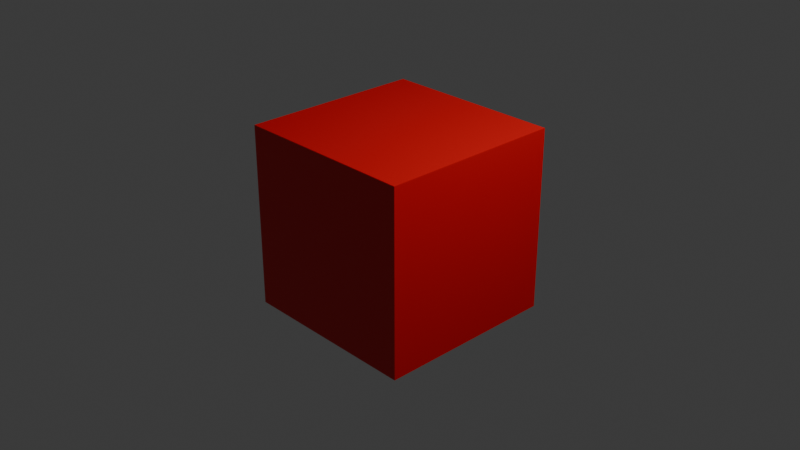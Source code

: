 # Source: RedCube.blend  (saved by Blender 5.0.119; exported with 4.5.12 LTS)
import bpy
from mathutils import Matrix  # noqa: F401  (used for matrix-valued properties, if any)

bpy.ops.wm.read_factory_settings(use_empty=True)
scene = bpy.context.scene
scene.name = 'Scene'

# ---- collections
col_collection = bpy.data.collections.new('Collection'); scene.collection.children.link(col_collection)

# ---- materials (node trees are filled in below, after node groups)
mat_material = bpy.data.materials.new('Material')
mat_material.alpha_threshold = 0.0
mat_material.use_backface_culling_lightprobe_volume = False
mat_material.roughness = 0.5
mat_material.line_color = (0.0, 0.0, 0.0, 1.0)

# ---- material node trees
mat_material.use_nodes = True; mat_material.node_tree.nodes.clear()
_N = mat_material.node_tree.nodes; _L = mat_material.node_tree.links
n0 = _N.new('ShaderNodeOutputMaterial'); n0.name = 'Material Output'; n0.location = (200, 100)
n1 = _N.new('ShaderNodeBsdfPrincipled'); n1.name = 'Principled BSDF'; n1.location = (-144, 101)
n1.inputs[0].default_value = (0.8, 0.0, 0.003077, 1.0)
_L.new(n1.outputs[0], n0.inputs[0])
n0.is_active_output = True

# ---- world
world_world = bpy.data.worlds.new('World'); scene.world = world_world
world_world.use_nodes = True; world_world.node_tree.nodes.clear()
_N = world_world.node_tree.nodes; _L = world_world.node_tree.links
n0 = _N.new('ShaderNodeOutputWorld'); n0.name = 'World Output'; n0.location = (200, 100)
n1 = _N.new('ShaderNodeBackground'); n1.name = 'Background'; n1.location = (-200, 100)
n1.inputs[0].default_value = (0.05088, 0.05088, 0.05088, 1.0)
_L.new(n1.outputs[0], n0.inputs[0])
n0.is_active_output = True
world_world.color = (0.05088, 0.05088, 0.05088)
world_world.sun_shadow_jitter_overblur = 0.0

# ---- cameras
cam_camera = bpy.data.cameras.new('Camera')
cam_camera.clip_end = 100.0
cam_camera.ortho_scale = 7.314

# ---- lights
light_light = bpy.data.lights.new('Light', 'POINT')
light_light.energy = 1000.0
light_light.shadow_soft_size = 0.1

# ---- meshes
me_cube = bpy.data.meshes.new('Cube')
me_cube.from_pydata([(1.0, 1.0, 1.0), (1.0, 1.0, -1.0), (1.0, -1.0, 1.0), (1.0, -1.0, -1.0), (-1.0, 1.0, 1.0), (-1.0, 1.0, -1.0), (-1.0, -1.0, 1.0), (-1.0, -1.0, -1.0)], [], [(0, 4, 6, 2), (3, 2, 6, 7), (7, 6, 4, 5), (5, 1, 3, 7), (1, 0, 2, 3), (5, 4, 0, 1)])
_uv = me_cube.uv_layers.new(name='UVMap')
_uv.uv.foreach_set('vector', [0.625, 0.5, 0.875, 0.5, 0.875, 0.75, 0.625, 0.75, 0.375, 0.75, 0.625, 0.75, 0.625, 1.0, 0.375, 1.0, 0.375, 0.0, 0.625, 0.0, 0.625, 0.25, 0.375, 0.25, 0.125, 0.5, 0.375, 0.5, 0.375, 0.75, 0.125, 0.75, 0.375, 0.5, 0.625, 0.5, 0.625, 0.75, 0.375, 0.75, 0.375, 0.25, 0.625, 0.25, 0.625, 0.5, 0.375, 0.5])
me_cube.materials.append(mat_material)
me_cube.use_mirror_vertex_groups = False
me_cube.update()

# ---- objects
ob_cube = bpy.data.objects.new('Cube', me_cube)
ob_light = bpy.data.objects.new('Light', light_light)
ob_camera = bpy.data.objects.new('Camera', cam_camera)

# ---- transforms, parenting, visibility, modifiers, constraints
ob_cube.location = (0.0, 0.0, 0.0)
ob_cube.lock_rotations_4d = False
ob_cube.empty_display_type = 'ARROWS'
ob_cube.lineart.crease_threshold = 0.0
ob_light.location = (4.076, 1.005, 5.904)
ob_light.rotation_euler = (0.6503, 0.05522, 1.866)
ob_light.lock_rotations_4d = False
ob_light.empty_display_type = 'ARROWS'
ob_light.color = (0.0, 0.0, 0.0, 0.0)
ob_light.lineart.crease_threshold = 0.0
ob_camera.location = (7.359, -6.926, 4.958)
ob_camera.rotation_euler = (1.109, 0.0, 0.8149)
ob_camera.lock_rotations_4d = False
ob_camera.empty_display_type = 'ARROWS'
ob_camera.color = (0.0, 0.0, 0.0, 0.0)
ob_camera.display_type = 'WIRE'
ob_camera.lineart.crease_threshold = 0.0

# ---- collection membership
col_collection.objects.link(ob_cube)
col_collection.objects.link(ob_light)
col_collection.objects.link(ob_camera)

# ---- scene / render settings (as saved in the file)
scene.camera = ob_camera
scene.frame_start = 1; scene.frame_end = 250; scene.frame_set(1)
scene.render.engine = 'BLENDER_EEVEE_NEXT'
scene.render.bake_bias = 0.0
scene.render.bake_samples = 0
scene.cycles.sampling_pattern = 'TABULATED_SOBOL'
scene.eevee.use_volume_custom_range = False
bpy.context.view_layer.update()
